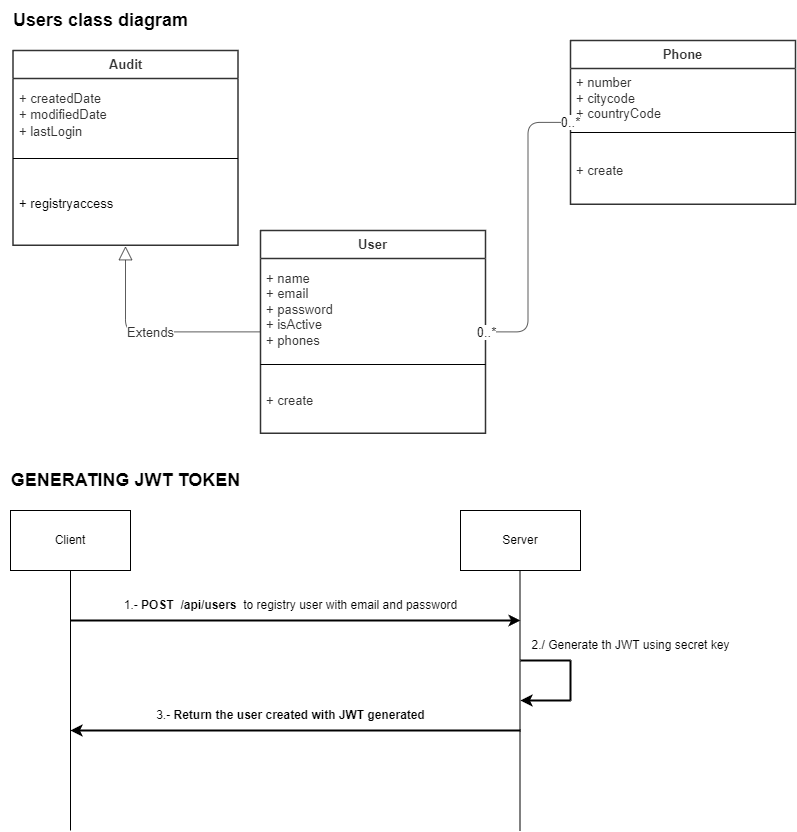

The diagram above was exported from draw.io. Its source (the exported page's mxGraphModel, read from the mxfile embedded in the PNG):
<mxGraphModel dx="1422" dy="794" grid="1" gridSize="10" guides="1" tooltips="1" connect="1" arrows="1" fold="1" page="1" pageScale="1" pageWidth="827" pageHeight="1169" math="0" shadow="0">
  <root>
    <mxCell id="0" />
    <mxCell id="1" parent="0" />
    <mxCell id="4wHLfOlUU9SsZNqhWiN2-1" value="Client" style="rounded=0;whiteSpace=wrap;html=1;" vertex="1" parent="1">
      <mxGeometry x="30" y="530" width="120" height="60" as="geometry" />
    </mxCell>
    <mxCell id="4wHLfOlUU9SsZNqhWiN2-2" value="Server" style="rounded=0;whiteSpace=wrap;html=1;" vertex="1" parent="1">
      <mxGeometry x="480" y="530" width="120" height="60" as="geometry" />
    </mxCell>
    <mxCell id="4wHLfOlUU9SsZNqhWiN2-6" value="" style="endArrow=none;html=1;rounded=0;entryX=0.5;entryY=1;entryDx=0;entryDy=0;" edge="1" parent="1" target="4wHLfOlUU9SsZNqhWiN2-1">
      <mxGeometry width="50" height="50" relative="1" as="geometry">
        <mxPoint x="90" y="850" as="sourcePoint" />
        <mxPoint x="390" y="820" as="targetPoint" />
      </mxGeometry>
    </mxCell>
    <mxCell id="4wHLfOlUU9SsZNqhWiN2-7" value="" style="endArrow=none;html=1;rounded=0;entryX=0.5;entryY=1;entryDx=0;entryDy=0;" edge="1" parent="1">
      <mxGeometry width="50" height="50" relative="1" as="geometry">
        <mxPoint x="539.5" y="850" as="sourcePoint" />
        <mxPoint x="539.5" y="590" as="targetPoint" />
      </mxGeometry>
    </mxCell>
    <mxCell id="4wHLfOlUU9SsZNqhWiN2-8" value="" style="endArrow=classic;html=1;rounded=0;strokeWidth=2;" edge="1" parent="1">
      <mxGeometry width="50" height="50" relative="1" as="geometry">
        <mxPoint x="90" y="640" as="sourcePoint" />
        <mxPoint x="540" y="640" as="targetPoint" />
      </mxGeometry>
    </mxCell>
    <mxCell id="4wHLfOlUU9SsZNqhWiN2-9" value="1.- &lt;b&gt;POST&amp;nbsp; /api/users&amp;nbsp; &lt;/b&gt;to registry user with email and password&lt;br&gt;" style="text;html=1;align=center;verticalAlign=middle;resizable=0;points=[];autosize=1;strokeColor=none;fillColor=none;" vertex="1" parent="1">
      <mxGeometry x="130" y="610" width="360" height="30" as="geometry" />
    </mxCell>
    <mxCell id="4wHLfOlUU9SsZNqhWiN2-11" value="" style="endArrow=none;html=1;rounded=0;strokeWidth=2;" edge="1" parent="1">
      <mxGeometry width="50" height="50" relative="1" as="geometry">
        <mxPoint x="540" y="680" as="sourcePoint" />
        <mxPoint x="590" y="680" as="targetPoint" />
      </mxGeometry>
    </mxCell>
    <mxCell id="4wHLfOlUU9SsZNqhWiN2-12" value="" style="endArrow=none;html=1;rounded=0;strokeWidth=2;" edge="1" parent="1">
      <mxGeometry width="50" height="50" relative="1" as="geometry">
        <mxPoint x="590" y="680" as="sourcePoint" />
        <mxPoint x="590" y="720" as="targetPoint" />
      </mxGeometry>
    </mxCell>
    <mxCell id="4wHLfOlUU9SsZNqhWiN2-13" value="" style="endArrow=classic;html=1;rounded=0;strokeWidth=2;" edge="1" parent="1">
      <mxGeometry width="50" height="50" relative="1" as="geometry">
        <mxPoint x="590" y="720" as="sourcePoint" />
        <mxPoint x="540" y="720" as="targetPoint" />
      </mxGeometry>
    </mxCell>
    <mxCell id="4wHLfOlUU9SsZNqhWiN2-14" value="2./ Generate th JWT using secret key" style="text;html=1;align=center;verticalAlign=middle;resizable=0;points=[];autosize=1;strokeColor=none;fillColor=none;" vertex="1" parent="1">
      <mxGeometry x="540" y="650" width="220" height="30" as="geometry" />
    </mxCell>
    <mxCell id="4wHLfOlUU9SsZNqhWiN2-15" value="" style="endArrow=classic;html=1;rounded=0;strokeWidth=2;" edge="1" parent="1">
      <mxGeometry width="50" height="50" relative="1" as="geometry">
        <mxPoint x="540" y="750" as="sourcePoint" />
        <mxPoint x="90" y="750" as="targetPoint" />
      </mxGeometry>
    </mxCell>
    <mxCell id="4wHLfOlUU9SsZNqhWiN2-16" value="3.- &lt;b&gt;Return the user created with JWT generated&lt;/b&gt;" style="text;html=1;align=center;verticalAlign=middle;resizable=0;points=[];autosize=1;strokeColor=none;fillColor=none;" vertex="1" parent="1">
      <mxGeometry x="165" y="720" width="290" height="30" as="geometry" />
    </mxCell>
    <mxCell id="4wHLfOlUU9SsZNqhWiN2-23" value="&lt;font style=&quot;font-size: 18px;&quot;&gt;&lt;b&gt;GENERATING JWT TOKEN&lt;/b&gt;&lt;/font&gt;" style="text;html=1;align=center;verticalAlign=middle;resizable=0;points=[];autosize=1;strokeColor=none;fillColor=none;" vertex="1" parent="1">
      <mxGeometry x="20" y="480" width="250" height="40" as="geometry" />
    </mxCell>
    <mxCell id="4wHLfOlUU9SsZNqhWiN2-41" value="&lt;font style=&quot;font-size: 18px;&quot;&gt;&lt;b&gt;Users class diagram&lt;/b&gt;&lt;/font&gt;" style="text;html=1;align=center;verticalAlign=middle;resizable=0;points=[];autosize=1;strokeColor=none;fillColor=none;" vertex="1" parent="1">
      <mxGeometry x="20" y="20" width="200" height="40" as="geometry" />
    </mxCell>
    <mxCell id="4wHLfOlUU9SsZNqhWiN2-59" value="User" style="html=1;overflow=block;blockSpacing=1;swimlane;childLayout=stackLayout;horizontal=1;horizontalStack=0;resizeParent=1;resizeParentMax=0;resizeLast=0;collapsible=0;marginBottom=0;swimlaneFillColor=#ffffff;startSize=28;whiteSpace=wrap;fontSize=13;fontColor=#333333;fontStyle=1;align=center;spacing=0;strokeColor=#333333;strokeOpacity=100;strokeWidth=1.5;" vertex="1" parent="1">
      <mxGeometry x="280" y="250" width="225" height="202.75" as="geometry" />
    </mxCell>
    <mxCell id="4wHLfOlUU9SsZNqhWiN2-60" value="+ name&#10;+ email&#10;+ password&#10;+ isActive&#10;+ phones" style="part=1;html=1;resizeHeight=0;strokeColor=none;fillColor=none;align=left;verticalAlign=middle;spacingLeft=4;spacingRight=4;overflow=hidden;rotatable=0;points=[[0,0.5],[1,0.5]];portConstraint=eastwest;swimlaneFillColor=#ffffff;strokeOpacity=100;whiteSpace=wrap;fontSize=13;fontColor=#333333;" vertex="1" parent="4wHLfOlUU9SsZNqhWiN2-59">
      <mxGeometry y="28" width="225" height="102" as="geometry" />
    </mxCell>
    <mxCell id="4wHLfOlUU9SsZNqhWiN2-61" value="" style="line;strokeWidth=1;fillColor=none;align=left;verticalAlign=middle;spacingTop=-1;spacingLeft=3;spacingRight=3;rotatable=0;labelPosition=right;points=[];portConstraint=eastwest;" vertex="1" parent="4wHLfOlUU9SsZNqhWiN2-59">
      <mxGeometry y="130" width="225" height="8" as="geometry" />
    </mxCell>
    <mxCell id="4wHLfOlUU9SsZNqhWiN2-62" value="+ create" style="part=1;html=1;resizeHeight=0;strokeColor=none;fillColor=none;align=left;verticalAlign=middle;spacingLeft=4;spacingRight=4;overflow=hidden;rotatable=0;points=[[0,0.5],[1,0.5]];portConstraint=eastwest;swimlaneFillColor=#ffffff;strokeOpacity=100;whiteSpace=wrap;fontSize=13;fontColor=#333333;" vertex="1" parent="4wHLfOlUU9SsZNqhWiN2-59">
      <mxGeometry y="138" width="225" height="64.75" as="geometry" />
    </mxCell>
    <mxCell id="4wHLfOlUU9SsZNqhWiN2-63" value="Phone" style="html=1;overflow=block;blockSpacing=1;swimlane;childLayout=stackLayout;horizontal=1;horizontalStack=0;resizeParent=1;resizeParentMax=0;resizeLast=0;collapsible=0;marginBottom=0;swimlaneFillColor=#ffffff;startSize=28;whiteSpace=wrap;fontSize=13;fontColor=#333333;fontStyle=1;align=center;spacing=0;strokeColor=#333333;strokeOpacity=100;strokeWidth=1.5;" vertex="1" parent="1">
      <mxGeometry x="590" y="60" width="225" height="163.75" as="geometry" />
    </mxCell>
    <mxCell id="4wHLfOlUU9SsZNqhWiN2-64" value="+ number&#10;+ citycode&#10;+ countryCode" style="part=1;html=1;resizeHeight=0;strokeColor=none;fillColor=none;align=left;verticalAlign=middle;spacingLeft=4;spacingRight=4;overflow=hidden;rotatable=0;points=[[0,0.5],[1,0.5]];portConstraint=eastwest;swimlaneFillColor=#ffffff;strokeOpacity=100;whiteSpace=wrap;fontSize=13;fontColor=#333333;" vertex="1" parent="4wHLfOlUU9SsZNqhWiN2-63">
      <mxGeometry y="28" width="225" height="60" as="geometry" />
    </mxCell>
    <mxCell id="4wHLfOlUU9SsZNqhWiN2-65" value="" style="line;strokeWidth=1;fillColor=none;align=left;verticalAlign=middle;spacingTop=-1;spacingLeft=3;spacingRight=3;rotatable=0;labelPosition=right;points=[];portConstraint=eastwest;" vertex="1" parent="4wHLfOlUU9SsZNqhWiN2-63">
      <mxGeometry y="88" width="225" height="8" as="geometry" />
    </mxCell>
    <mxCell id="4wHLfOlUU9SsZNqhWiN2-66" value="+ create" style="part=1;html=1;resizeHeight=0;strokeColor=none;fillColor=none;align=left;verticalAlign=middle;spacingLeft=4;spacingRight=4;overflow=hidden;rotatable=0;points=[[0,0.5],[1,0.5]];portConstraint=eastwest;swimlaneFillColor=#ffffff;strokeOpacity=100;whiteSpace=wrap;fontSize=13;fontColor=#333333;" vertex="1" parent="4wHLfOlUU9SsZNqhWiN2-63">
      <mxGeometry y="96" width="225" height="67.75" as="geometry" />
    </mxCell>
    <UserObject label="" lucidchartObjectId="fxIEv~QZRZr7" id="4wHLfOlUU9SsZNqhWiN2-67">
      <mxCell style="html=1;jettySize=18;whiteSpace=wrap;fontSize=13;strokeColor=#333333;strokeOpacity=100;strokeWidth=0.8;rounded=1;arcSize=24;edgeStyle=orthogonalEdgeStyle;startArrow=block;startFill=1;endArrow=none;exitX=-0.003;exitY=0.5;exitPerimeter=0;entryX=1.003;entryY=0.5;entryPerimeter=0;" edge="1" parent="1" source="4wHLfOlUU9SsZNqhWiN2-63" target="4wHLfOlUU9SsZNqhWiN2-59">
        <mxGeometry width="100" height="100" relative="1" as="geometry">
          <Array as="points" />
        </mxGeometry>
      </mxCell>
    </UserObject>
    <mxCell id="4wHLfOlUU9SsZNqhWiN2-68" value="0..*" style="text;html=1;resizable=0;labelBackgroundColor=default;align=center;verticalAlign=middle;fontSize=13;" vertex="1" parent="4wHLfOlUU9SsZNqhWiN2-67">
      <mxGeometry x="1" relative="1" as="geometry">
        <mxPoint as="offset" />
      </mxGeometry>
    </mxCell>
    <mxCell id="4wHLfOlUU9SsZNqhWiN2-69" value="0..*" style="text;html=1;resizable=0;labelBackgroundColor=default;align=center;verticalAlign=middle;fontSize=13;" vertex="1" parent="4wHLfOlUU9SsZNqhWiN2-67">
      <mxGeometry x="-1" relative="1" as="geometry">
        <mxPoint as="offset" />
      </mxGeometry>
    </mxCell>
    <mxCell id="4wHLfOlUU9SsZNqhWiN2-70" value="Audit" style="html=1;overflow=block;blockSpacing=1;swimlane;childLayout=stackLayout;horizontal=1;horizontalStack=0;resizeParent=1;resizeParentMax=0;resizeLast=0;collapsible=0;marginBottom=0;swimlaneFillColor=#ffffff;startSize=28;whiteSpace=wrap;fontSize=13;fontColor=#333333;fontStyle=1;align=center;spacing=0;strokeColor=#333333;strokeOpacity=100;strokeWidth=1.5;" vertex="1" parent="1">
      <mxGeometry x="32.5" y="70" width="225" height="194.75" as="geometry" />
    </mxCell>
    <mxCell id="4wHLfOlUU9SsZNqhWiN2-71" value="&lt;div style=&quot;display: flex; justify-content: center; align-items: baseline; font-size: 0px; line-height: 1.25; margin-top: -2px;&quot;&gt;&lt;span&gt;&lt;span style=&quot;font-size:13px;color:#333333;&quot;&gt;+ createdDate&lt;/span&gt;&lt;span style=&quot;font-size:13px;color:#333333;&quot;&gt;&lt;br&gt;+ modifiedDate&lt;br&gt;+ lastLogin&lt;/span&gt;&lt;/span&gt;&lt;/div&gt;" style="part=1;html=1;resizeHeight=0;strokeColor=none;fillColor=none;align=left;verticalAlign=middle;spacingLeft=4;spacingRight=4;overflow=hidden;rotatable=0;points=[[0,0.5],[1,0.5]];portConstraint=eastwest;swimlaneFillColor=#ffffff;strokeOpacity=100;whiteSpace=wrap;fontSize=13.1;fontColor=#333333;" vertex="1" parent="4wHLfOlUU9SsZNqhWiN2-70">
      <mxGeometry y="28" width="225" height="76" as="geometry" />
    </mxCell>
    <mxCell id="4wHLfOlUU9SsZNqhWiN2-72" value="" style="line;strokeWidth=1;fillColor=none;align=left;verticalAlign=middle;spacingTop=-1;spacingLeft=3;spacingRight=3;rotatable=0;labelPosition=right;points=[];portConstraint=eastwest;" vertex="1" parent="4wHLfOlUU9SsZNqhWiN2-70">
      <mxGeometry y="104" width="225" height="8" as="geometry" />
    </mxCell>
    <mxCell id="4wHLfOlUU9SsZNqhWiN2-73" value="+ registryaccess" style="part=1;resizeHeight=0;strokeColor=none;fillColor=none;align=left;verticalAlign=middle;spacingLeft=4;spacingRight=4;rotatable=0;points=[[0,0.5],[1,0.5]];portConstraint=eastwest;swimlaneFillColor=#ffffff;strokeOpacity=100;whiteSpace=wrap;overflow=block;blockSpacing=1;html=1;fontSize=13;" vertex="1" parent="4wHLfOlUU9SsZNqhWiN2-70">
      <mxGeometry y="112" width="225" height="82.75" as="geometry" />
    </mxCell>
    <UserObject label="" lucidchartObjectId="LDIEuDDR7EiG" id="4wHLfOlUU9SsZNqhWiN2-74">
      <mxCell style="html=1;jettySize=18;whiteSpace=wrap;fontSize=13;strokeColor=#333333;strokeOpacity=100;strokeWidth=0.8;rounded=1;arcSize=24;edgeStyle=orthogonalEdgeStyle;startArrow=none;endArrow=block;endFill=0;endSize=12;exitX=-0.003;exitY=0.5;exitPerimeter=0;entryX=0.5;entryY=1.005;entryPerimeter=0;" edge="1" parent="1" source="4wHLfOlUU9SsZNqhWiN2-59" target="4wHLfOlUU9SsZNqhWiN2-70">
        <mxGeometry width="100" height="100" relative="1" as="geometry">
          <Array as="points" />
        </mxGeometry>
      </mxCell>
    </UserObject>
    <mxCell id="4wHLfOlUU9SsZNqhWiN2-75" value="Extends" style="text;html=1;resizable=0;labelBackgroundColor=default;align=center;verticalAlign=middle;fontColor=#333333;fontSize=13;" vertex="1" parent="4wHLfOlUU9SsZNqhWiN2-74">
      <mxGeometry relative="1" as="geometry" />
    </mxCell>
  </root>
</mxGraphModel>